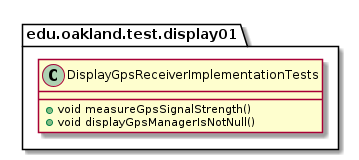

The diagram above was rendered by PlantUML. Its source (embedded in the PNG):
@startuml DisplayGpsReceiverImplementationTests

package edu.oakland.test.display01 {
    class DisplayGpsReceiverImplementationTests {
        + void measureGpsSignalStrength()
        + void displayGpsManagerIsNotNull()
    }
}

@enduml